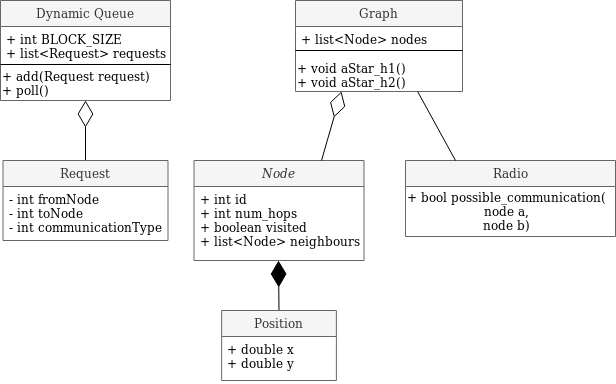

The diagram above was exported from draw.io. Its source (the exported page's mxGraphModel, read from the mxfile embedded in the PNG):
<mxGraphModel dx="1422" dy="899" grid="1" gridSize="10" guides="1" tooltips="1" connect="1" arrows="1" fold="1" page="1" pageScale="1" pageWidth="827" pageHeight="1169" math="0" shadow="0">
  <root>
    <mxCell id="WIyWlLk6GJQsqaUBKTNV-0" />
    <mxCell id="WIyWlLk6GJQsqaUBKTNV-1" parent="WIyWlLk6GJQsqaUBKTNV-0" />
    <mxCell id="8Wn0YMmGDGDKLjQCPOqB-19" value="" style="endArrow=diamondThin;endFill=0;endSize=24;html=1;fontColor=#000000;entryX=0.5;entryY=1;entryDx=0;entryDy=0;exitX=0.5;exitY=0;exitDx=0;exitDy=0;" edge="1" parent="WIyWlLk6GJQsqaUBKTNV-1" source="zkfFHV4jXpPFQw0GAbJ--13" target="zkfFHV4jXpPFQw0GAbJ--6">
      <mxGeometry width="160" relative="1" as="geometry">
        <mxPoint x="110" y="250" as="sourcePoint" />
        <mxPoint x="270" y="250" as="targetPoint" />
      </mxGeometry>
    </mxCell>
    <mxCell id="zkfFHV4jXpPFQw0GAbJ--0" value="Node" style="swimlane;fontStyle=2;align=center;verticalAlign=top;childLayout=stackLayout;horizontal=1;startSize=26;horizontalStack=0;resizeParent=1;resizeLast=0;collapsible=1;marginBottom=0;rounded=0;shadow=0;strokeWidth=1;fillColor=#f5f5f5;strokeColor=#666666;fontColor=#333333;" parent="WIyWlLk6GJQsqaUBKTNV-1" vertex="1">
      <mxGeometry x="278.5" y="320" width="170" height="100" as="geometry">
        <mxRectangle x="230" y="140" width="160" height="26" as="alternateBounds" />
      </mxGeometry>
    </mxCell>
    <mxCell id="zkfFHV4jXpPFQw0GAbJ--1" value="+ int id&#10;+ int num_hops&#10;+ boolean visited&#10;+ list&lt;Node&gt; neighbours&#10;&#10;" style="text;align=left;verticalAlign=top;spacingLeft=4;spacingRight=4;overflow=hidden;rotatable=0;points=[[0,0.5],[1,0.5]];portConstraint=eastwest;shadow=0;" parent="zkfFHV4jXpPFQw0GAbJ--0" vertex="1">
      <mxGeometry y="26" width="170" height="74" as="geometry" />
    </mxCell>
    <mxCell id="8Wn0YMmGDGDKLjQCPOqB-30" value="" style="endArrow=diamondThin;endFill=1;endSize=24;html=1;fontColor=#000000;exitX=0.5;exitY=0;exitDx=0;exitDy=0;entryX=0.5;entryY=1;entryDx=0;entryDy=0;" edge="1" parent="zkfFHV4jXpPFQw0GAbJ--0" source="8Wn0YMmGDGDKLjQCPOqB-1">
      <mxGeometry width="160" relative="1" as="geometry">
        <mxPoint x="84.5" y="170" as="sourcePoint" />
        <mxPoint x="84.5" y="100" as="targetPoint" />
      </mxGeometry>
    </mxCell>
    <mxCell id="8Wn0YMmGDGDKLjQCPOqB-32" value="Radio" style="swimlane;fontStyle=0;align=center;verticalAlign=top;childLayout=stackLayout;horizontal=1;startSize=26;horizontalStack=0;resizeParent=1;resizeLast=0;collapsible=1;marginBottom=0;rounded=0;shadow=0;strokeWidth=1;fillColor=#f5f5f5;strokeColor=#666666;fontColor=#333333;" vertex="1" parent="WIyWlLk6GJQsqaUBKTNV-1">
      <mxGeometry x="490" y="320" width="210" height="76" as="geometry">
        <mxRectangle x="550" y="140" width="160" height="26" as="alternateBounds" />
      </mxGeometry>
    </mxCell>
    <mxCell id="8Wn0YMmGDGDKLjQCPOqB-35" value="&lt;div&gt;+ bool possible_communication( &lt;br&gt;&lt;/div&gt;&lt;div align=&quot;center&quot;&gt;node a, &lt;br&gt;&lt;/div&gt;&lt;div align=&quot;center&quot;&gt;node b)&lt;/div&gt;" style="text;html=1;align=left;verticalAlign=middle;resizable=0;points=[];autosize=1;shadow=0;" vertex="1" parent="8Wn0YMmGDGDKLjQCPOqB-32">
      <mxGeometry y="26" width="210" height="50" as="geometry" />
    </mxCell>
    <mxCell id="8Wn0YMmGDGDKLjQCPOqB-41" style="rounded=0;orthogonalLoop=1;jettySize=auto;html=1;exitX=0.75;exitY=1;exitDx=0;exitDy=0;entryX=0.25;entryY=0;entryDx=0;entryDy=0;fontColor=#000000;strokeColor=none;" edge="1" parent="WIyWlLk6GJQsqaUBKTNV-1" source="zkfFHV4jXpPFQw0GAbJ--17" target="8Wn0YMmGDGDKLjQCPOqB-32">
      <mxGeometry relative="1" as="geometry" />
    </mxCell>
    <mxCell id="zkfFHV4jXpPFQw0GAbJ--17" value="Graph" style="swimlane;fontStyle=0;align=center;verticalAlign=top;childLayout=stackLayout;horizontal=1;startSize=26;horizontalStack=0;resizeParent=1;resizeLast=0;collapsible=1;marginBottom=0;rounded=0;shadow=0;strokeWidth=1;fillColor=#f5f5f5;strokeColor=#666666;fontColor=#333333;" parent="WIyWlLk6GJQsqaUBKTNV-1" vertex="1">
      <mxGeometry x="380" y="160" width="167" height="91" as="geometry">
        <mxRectangle x="550" y="140" width="160" height="26" as="alternateBounds" />
      </mxGeometry>
    </mxCell>
    <mxCell id="zkfFHV4jXpPFQw0GAbJ--19" value="+ list&lt;Node&gt; nodes&#10;&#10;&#10;" style="text;align=left;verticalAlign=top;spacingLeft=4;spacingRight=4;overflow=hidden;rotatable=0;points=[[0,0.5],[1,0.5]];portConstraint=eastwest;rounded=0;shadow=0;html=0;fontColor=#000000;" parent="zkfFHV4jXpPFQw0GAbJ--17" vertex="1">
      <mxGeometry y="26" width="167" height="14" as="geometry" />
    </mxCell>
    <mxCell id="8Wn0YMmGDGDKLjQCPOqB-13" value="" style="line;html=1;strokeWidth=1;align=left;verticalAlign=middle;spacingTop=-1;spacingLeft=3;spacingRight=3;rotatable=0;labelPosition=right;points=[];portConstraint=eastwest;shadow=0;" vertex="1" parent="zkfFHV4jXpPFQw0GAbJ--17">
      <mxGeometry y="40" width="167" height="20" as="geometry" />
    </mxCell>
    <mxCell id="8Wn0YMmGDGDKLjQCPOqB-9" value="+ void aStar_h1()&lt;br&gt;+ void aStar_h2()" style="text;html=1;align=left;verticalAlign=middle;resizable=0;points=[];autosize=1;shadow=0;" vertex="1" parent="zkfFHV4jXpPFQw0GAbJ--17">
      <mxGeometry y="60" width="167" height="30" as="geometry" />
    </mxCell>
    <mxCell id="8Wn0YMmGDGDKLjQCPOqB-1" value="Position" style="swimlane;fontStyle=0;align=center;verticalAlign=top;childLayout=stackLayout;horizontal=1;startSize=26;horizontalStack=0;resizeParent=1;resizeLast=0;collapsible=1;marginBottom=0;rounded=0;shadow=0;strokeWidth=1;fillColor=#f5f5f5;strokeColor=#666666;fontColor=#333333;" vertex="1" parent="WIyWlLk6GJQsqaUBKTNV-1">
      <mxGeometry x="306.13" y="470" width="114.75" height="70" as="geometry">
        <mxRectangle x="340" y="380" width="170" height="26" as="alternateBounds" />
      </mxGeometry>
    </mxCell>
    <mxCell id="8Wn0YMmGDGDKLjQCPOqB-2" value="+ double x&#10;+ double y&#10;" style="text;align=left;verticalAlign=top;spacingLeft=4;spacingRight=4;overflow=hidden;rotatable=0;points=[[0,0.5],[1,0.5]];portConstraint=eastwest;shadow=0;" vertex="1" parent="8Wn0YMmGDGDKLjQCPOqB-1">
      <mxGeometry y="26" width="114.75" height="44" as="geometry" />
    </mxCell>
    <mxCell id="8Wn0YMmGDGDKLjQCPOqB-40" value="" style="endArrow=diamondThin;endFill=0;endSize=24;html=1;fontColor=#000000;exitX=0.75;exitY=0;exitDx=0;exitDy=0;entryX=0.275;entryY=1.033;entryDx=0;entryDy=0;entryPerimeter=0;" edge="1" parent="WIyWlLk6GJQsqaUBKTNV-1" source="zkfFHV4jXpPFQw0GAbJ--0" target="8Wn0YMmGDGDKLjQCPOqB-9">
      <mxGeometry width="160" relative="1" as="geometry">
        <mxPoint x="345.20000000000005" y="309" as="sourcePoint" />
        <mxPoint x="330" y="240" as="targetPoint" />
      </mxGeometry>
    </mxCell>
    <mxCell id="8Wn0YMmGDGDKLjQCPOqB-43" value="" style="endArrow=none;html=1;strokeColor=#000000;fontColor=#000000;entryX=0.731;entryY=1.033;entryDx=0;entryDy=0;entryPerimeter=0;" edge="1" parent="WIyWlLk6GJQsqaUBKTNV-1" target="8Wn0YMmGDGDKLjQCPOqB-9">
      <mxGeometry width="50" height="50" relative="1" as="geometry">
        <mxPoint x="540" y="320" as="sourcePoint" />
        <mxPoint x="590" y="270" as="targetPoint" />
      </mxGeometry>
    </mxCell>
    <mxCell id="zkfFHV4jXpPFQw0GAbJ--6" value="Dynamic Queue" style="swimlane;fontStyle=0;align=center;verticalAlign=top;childLayout=stackLayout;horizontal=1;startSize=26;horizontalStack=0;resizeParent=1;resizeLast=0;collapsible=1;marginBottom=0;rounded=0;shadow=0;strokeWidth=1;fillColor=#f5f5f5;strokeColor=#666666;fontColor=#333333;" parent="WIyWlLk6GJQsqaUBKTNV-1" vertex="1">
      <mxGeometry x="85" y="160" width="170" height="100" as="geometry">
        <mxRectangle x="130" y="380" width="160" height="26" as="alternateBounds" />
      </mxGeometry>
    </mxCell>
    <mxCell id="zkfFHV4jXpPFQw0GAbJ--7" value="+ int BLOCK_SIZE&#10;+ list&lt;Request&gt; requests &#10;&#10;&#10;&#10;&#10;&#10;" style="text;align=left;verticalAlign=top;spacingLeft=4;spacingRight=4;overflow=hidden;rotatable=0;points=[[0,0.5],[1,0.5]];portConstraint=eastwest;shadow=0;" parent="zkfFHV4jXpPFQw0GAbJ--6" vertex="1">
      <mxGeometry y="26" width="170" height="34" as="geometry" />
    </mxCell>
    <mxCell id="zkfFHV4jXpPFQw0GAbJ--9" value="" style="line;html=1;strokeWidth=1;align=left;verticalAlign=middle;spacingTop=-1;spacingLeft=3;spacingRight=3;rotatable=0;labelPosition=right;points=[];portConstraint=eastwest;shadow=0;" parent="zkfFHV4jXpPFQw0GAbJ--6" vertex="1">
      <mxGeometry y="60" width="170" height="8" as="geometry" />
    </mxCell>
    <mxCell id="8Wn0YMmGDGDKLjQCPOqB-14" value="&lt;div&gt;+ add(Request request)&lt;/div&gt;&lt;div&gt;+ poll()&lt;br&gt;&lt;/div&gt;" style="text;html=1;align=left;verticalAlign=middle;resizable=0;points=[];autosize=1;" vertex="1" parent="zkfFHV4jXpPFQw0GAbJ--6">
      <mxGeometry y="68" width="170" height="30" as="geometry" />
    </mxCell>
    <mxCell id="zkfFHV4jXpPFQw0GAbJ--13" value="Request" style="swimlane;fontStyle=0;align=center;verticalAlign=top;childLayout=stackLayout;horizontal=1;startSize=26;horizontalStack=0;resizeParent=1;resizeLast=0;collapsible=1;marginBottom=0;rounded=0;shadow=0;strokeWidth=1;fillColor=#f5f5f5;strokeColor=#666666;fontColor=#333333;" parent="WIyWlLk6GJQsqaUBKTNV-1" vertex="1">
      <mxGeometry x="87.5" y="320" width="165" height="80" as="geometry">
        <mxRectangle x="420" y="360" width="170" height="26" as="alternateBounds" />
      </mxGeometry>
    </mxCell>
    <mxCell id="zkfFHV4jXpPFQw0GAbJ--14" value="- int fromNode&#10;- int toNode&#10;- int communicationType&#10;" style="text;align=left;verticalAlign=top;spacingLeft=4;spacingRight=4;overflow=hidden;rotatable=0;points=[[0,0.5],[1,0.5]];portConstraint=eastwest;shadow=0;" parent="zkfFHV4jXpPFQw0GAbJ--13" vertex="1">
      <mxGeometry y="26" width="165" height="54" as="geometry" />
    </mxCell>
  </root>
</mxGraphModel>